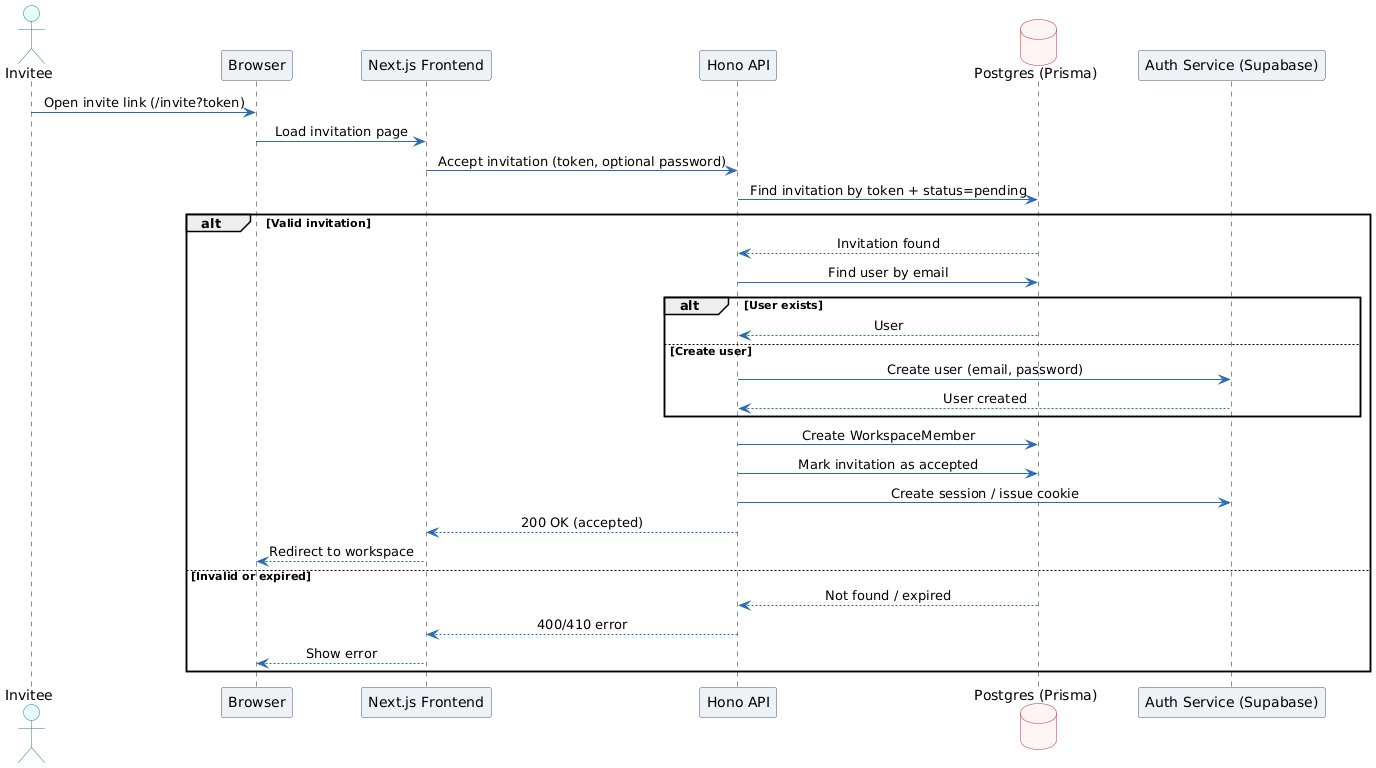

The diagram above was rendered by PlantUML. Its source (embedded in the PNG):
@startuml
' =========================
' Styling
' =========================
skinparam shadowing false
skinparam sequenceMessageAlign center
skinparam ParticipantPadding 25
skinparam ArrowColor #2B6CB0

skinparam participant {
  BackgroundColor #EDF2F7
  BorderColor #4A5568
}

skinparam database {
  BackgroundColor #FFF5F5
  BorderColor #C53030
}

skinparam actor {
  BackgroundColor #E6FFFA
  BorderColor #2C7A7B
}

' =========================
' Participants
' =========================
actor Invitee

participant Browser
participant "Next.js Frontend" as Frontend
participant "Hono API" as API
database "Postgres (Prisma)" as DB
participant "Auth Service (Supabase)" as Auth

' =========================
' FLOW
' =========================
Invitee -> Browser: Open invite link (/invite?token)

Browser -> Frontend: Load invitation page
Frontend -> API: Accept invitation (token, optional password)

API -> DB: Find invitation by token + status=pending

alt Valid invitation
  DB --> API: Invitation found

  API -> DB: Find user by email

  alt User exists
    DB --> API: User
  else Create user
    API -> Auth: Create user (email, password)
    Auth --> API: User created
  end

  API -> DB: Create WorkspaceMember
  API -> DB: Mark invitation as accepted

  API -> Auth: Create session / issue cookie
  API --> Frontend: 200 OK (accepted)

  Frontend --> Browser: Redirect to workspace

else Invalid or expired
  DB --> API: Not found / expired
  API --> Frontend: 400/410 error
  Frontend --> Browser: Show error
end
@enduml